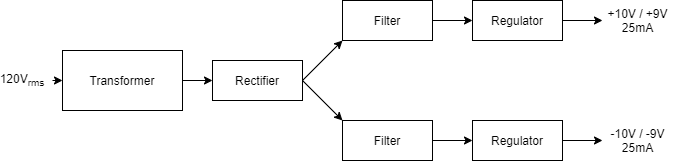

The diagram above was exported from draw.io. Its source (the exported page's mxGraphModel, read from the mxfile embedded in the PNG):
<mxGraphModel dx="918" dy="1568" grid="1" gridSize="10" guides="1" tooltips="1" connect="1" arrows="1" fold="1" page="1" pageScale="1" pageWidth="850" pageHeight="1100" math="0" shadow="0">
  <root>
    <mxCell id="0" />
    <mxCell id="1" parent="0" />
    <mxCell id="xdAC6EwoqEpJQ-u4PeZV-1" value="120V&lt;sub&gt;rms&lt;/sub&gt;" style="text;html=1;strokeColor=none;fillColor=none;align=center;verticalAlign=middle;whiteSpace=wrap;rounded=0;" parent="1" vertex="1">
      <mxGeometry x="20" y="350" width="40" height="20" as="geometry" />
    </mxCell>
    <mxCell id="xdAC6EwoqEpJQ-u4PeZV-2" value="Transformer" style="rounded=0;whiteSpace=wrap;html=1;" parent="1" vertex="1">
      <mxGeometry x="80" y="330" width="120" height="60" as="geometry" />
    </mxCell>
    <mxCell id="xdAC6EwoqEpJQ-u4PeZV-3" value="" style="endArrow=classic;html=1;exitX=1;exitY=0.5;exitDx=0;exitDy=0;" parent="1" source="xdAC6EwoqEpJQ-u4PeZV-2" target="xdAC6EwoqEpJQ-u4PeZV-4" edge="1">
      <mxGeometry width="50" height="50" relative="1" as="geometry">
        <mxPoint x="280" y="360" as="sourcePoint" />
        <mxPoint x="260" y="360" as="targetPoint" />
      </mxGeometry>
    </mxCell>
    <mxCell id="xdAC6EwoqEpJQ-u4PeZV-4" value="Rectifier&lt;br&gt;" style="rounded=0;whiteSpace=wrap;html=1;" parent="1" vertex="1">
      <mxGeometry x="230" y="340" width="90" height="40" as="geometry" />
    </mxCell>
    <mxCell id="xdAC6EwoqEpJQ-u4PeZV-5" value="" style="endArrow=classic;html=1;exitX=1;exitY=0.5;exitDx=0;exitDy=0;entryX=0;entryY=1;entryDx=0;entryDy=0;" parent="1" source="xdAC6EwoqEpJQ-u4PeZV-4" target="xdAC6EwoqEpJQ-u4PeZV-6" edge="1">
      <mxGeometry width="50" height="50" relative="1" as="geometry">
        <mxPoint x="370" y="370" as="sourcePoint" />
        <mxPoint x="400" y="360" as="targetPoint" />
      </mxGeometry>
    </mxCell>
    <mxCell id="xdAC6EwoqEpJQ-u4PeZV-6" value="Filter" style="rounded=0;whiteSpace=wrap;html=1;" parent="1" vertex="1">
      <mxGeometry x="360" y="280" width="90" height="40" as="geometry" />
    </mxCell>
    <mxCell id="xdAC6EwoqEpJQ-u4PeZV-7" value="" style="endArrow=classic;html=1;exitX=1;exitY=0.5;exitDx=0;exitDy=0;" parent="1" source="xdAC6EwoqEpJQ-u4PeZV-6" target="xdAC6EwoqEpJQ-u4PeZV-8" edge="1">
      <mxGeometry width="50" height="50" relative="1" as="geometry">
        <mxPoint x="470" y="400" as="sourcePoint" />
        <mxPoint x="490" y="300" as="targetPoint" />
      </mxGeometry>
    </mxCell>
    <mxCell id="xdAC6EwoqEpJQ-u4PeZV-8" value="Regulator" style="rounded=0;whiteSpace=wrap;html=1;" parent="1" vertex="1">
      <mxGeometry x="490" y="280" width="90" height="40" as="geometry" />
    </mxCell>
    <mxCell id="xdAC6EwoqEpJQ-u4PeZV-9" value="" style="endArrow=classic;html=1;exitX=1;exitY=0.5;exitDx=0;exitDy=0;" parent="1" source="xdAC6EwoqEpJQ-u4PeZV-8" edge="1">
      <mxGeometry width="50" height="50" relative="1" as="geometry">
        <mxPoint x="590" y="320" as="sourcePoint" />
        <mxPoint x="620" y="300" as="targetPoint" />
      </mxGeometry>
    </mxCell>
    <mxCell id="xdAC6EwoqEpJQ-u4PeZV-13" value="" style="endArrow=classic;html=1;entryX=0;entryY=0.5;entryDx=0;entryDy=0;" parent="1" target="xdAC6EwoqEpJQ-u4PeZV-2" edge="1">
      <mxGeometry width="50" height="50" relative="1" as="geometry">
        <mxPoint x="70" y="360" as="sourcePoint" />
        <mxPoint x="190" y="380" as="targetPoint" />
      </mxGeometry>
    </mxCell>
    <mxCell id="xdAC6EwoqEpJQ-u4PeZV-14" value="+10V / +9V&lt;br&gt;25mA" style="text;html=1;align=center;verticalAlign=middle;resizable=0;points=[];autosize=1;" parent="1" vertex="1">
      <mxGeometry x="615" y="285" width="80" height="30" as="geometry" />
    </mxCell>
    <mxCell id="booJON_rV84nlWHfr64P-1" value="Filter" style="rounded=0;whiteSpace=wrap;html=1;" vertex="1" parent="1">
      <mxGeometry x="360" y="400" width="90" height="40" as="geometry" />
    </mxCell>
    <mxCell id="booJON_rV84nlWHfr64P-2" value="" style="endArrow=classic;html=1;exitX=1;exitY=0.5;exitDx=0;exitDy=0;" edge="1" parent="1" source="booJON_rV84nlWHfr64P-1" target="booJON_rV84nlWHfr64P-3">
      <mxGeometry width="50" height="50" relative="1" as="geometry">
        <mxPoint x="470" y="520" as="sourcePoint" />
        <mxPoint x="490" y="420" as="targetPoint" />
      </mxGeometry>
    </mxCell>
    <mxCell id="booJON_rV84nlWHfr64P-3" value="Regulator" style="rounded=0;whiteSpace=wrap;html=1;" vertex="1" parent="1">
      <mxGeometry x="490" y="400" width="90" height="40" as="geometry" />
    </mxCell>
    <mxCell id="booJON_rV84nlWHfr64P-4" value="" style="endArrow=classic;html=1;exitX=1;exitY=0.5;exitDx=0;exitDy=0;" edge="1" parent="1" source="booJON_rV84nlWHfr64P-3">
      <mxGeometry width="50" height="50" relative="1" as="geometry">
        <mxPoint x="590" y="440" as="sourcePoint" />
        <mxPoint x="620" y="420" as="targetPoint" />
      </mxGeometry>
    </mxCell>
    <mxCell id="booJON_rV84nlWHfr64P-5" value="-10V / -9V&lt;br&gt;25mA" style="text;html=1;align=center;verticalAlign=middle;resizable=0;points=[];autosize=1;" vertex="1" parent="1">
      <mxGeometry x="620" y="405" width="70" height="30" as="geometry" />
    </mxCell>
    <mxCell id="booJON_rV84nlWHfr64P-6" value="" style="endArrow=classic;html=1;exitX=1;exitY=0.5;exitDx=0;exitDy=0;entryX=0;entryY=0;entryDx=0;entryDy=0;" edge="1" parent="1" source="xdAC6EwoqEpJQ-u4PeZV-4" target="booJON_rV84nlWHfr64P-1">
      <mxGeometry width="50" height="50" relative="1" as="geometry">
        <mxPoint x="330" y="370" as="sourcePoint" />
        <mxPoint x="415" y="290" as="targetPoint" />
      </mxGeometry>
    </mxCell>
  </root>
</mxGraphModel>